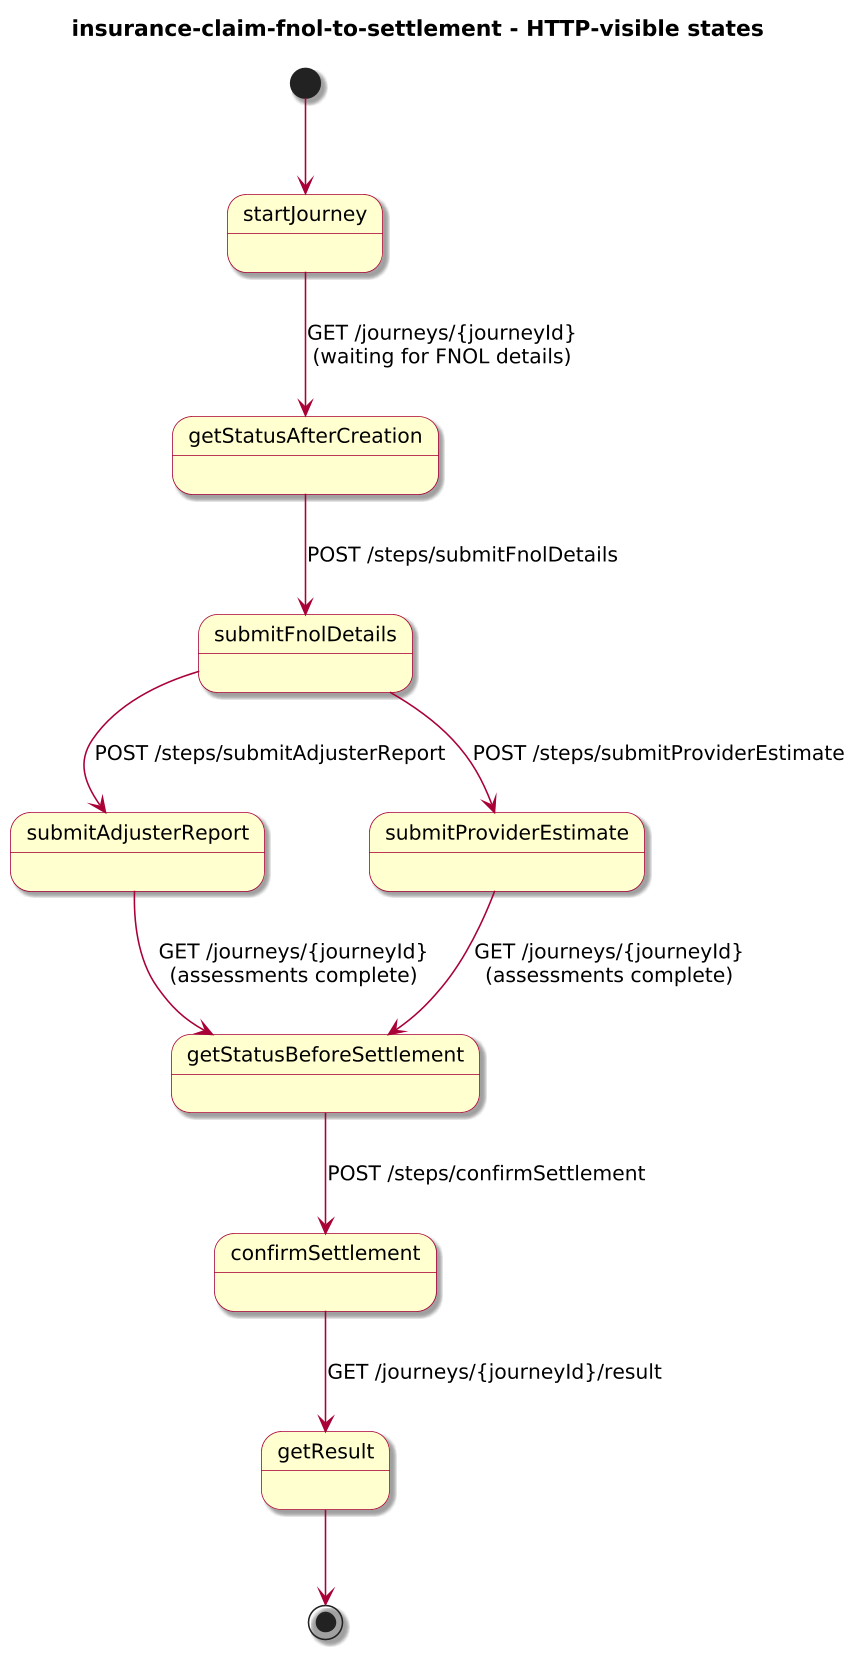

The diagram above was rendered by PlantUML. Its source (embedded in the PNG):
@startuml
!include journey-diagram-theme.puml
title insurance-claim-fnol-to-settlement - HTTP-visible states

[*] --> startJourney

state startJourney
state getStatusAfterCreation
state submitFnolDetails
state submitAdjusterReport
state submitProviderEstimate
state getStatusBeforeSettlement
state confirmSettlement
state getResult

startJourney --> getStatusAfterCreation : GET /journeys/{journeyId}\n(waiting for FNOL details)
getStatusAfterCreation --> submitFnolDetails : POST /steps/submitFnolDetails
submitFnolDetails --> submitAdjusterReport : POST /steps/submitAdjusterReport
submitFnolDetails --> submitProviderEstimate : POST /steps/submitProviderEstimate
submitAdjusterReport --> getStatusBeforeSettlement : GET /journeys/{journeyId}\n(assessments complete)
submitProviderEstimate --> getStatusBeforeSettlement : GET /journeys/{journeyId}\n(assessments complete)
getStatusBeforeSettlement --> confirmSettlement : POST /steps/confirmSettlement
confirmSettlement --> getResult : GET /journeys/{journeyId}/result

getResult --> [*]

@enduml